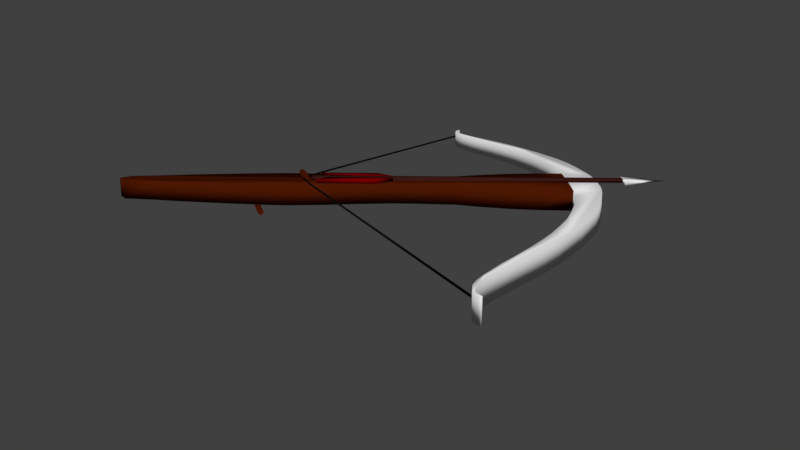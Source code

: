 # Source: crossbow.blend  (saved by Blender 2.78.0; exported with 4.5.12 LTS)
import bpy
from mathutils import Matrix  # noqa: F401  (used for matrix-valued properties, if any)

bpy.ops.wm.read_factory_settings(use_empty=True)
scene = bpy.context.scene
scene.name = 'Scene'

# ---- collections
col_collection_1 = bpy.data.collections.new('Collection 1'); scene.collection.children.link(col_collection_1)

# ---- materials (node trees are filled in below, after node groups)
mat_material_001 = bpy.data.materials.new('Material.001')
mat_material_001.alpha_threshold = 0.0
mat_material_001.use_transparent_shadow = False
mat_material_001.diffuse_color = (0.06997, 0.009053, 0.0007803, 1.0)
mat_material_001.roughness = 0.5
mat_material_001.specular_intensity = 0.0
mat_material_002 = bpy.data.materials.new('Material.002')
mat_material_002.alpha_threshold = 0.0
mat_material_002.use_transparent_shadow = False
mat_material_002.roughness = 0.5
mat_material_002.specular_intensity = 0.03676
mat_material_003 = bpy.data.materials.new('Material.003')
mat_material_003.alpha_threshold = 0.0
mat_material_003.use_transparent_shadow = False
mat_material_003.diffuse_color = (0.004895, 0.004895, 0.004895, 1.0)
mat_material_003.roughness = 0.5
mat_material_003.specular_intensity = 0.0
mat_material_004 = bpy.data.materials.new('Material.004')
mat_material_004.alpha_threshold = 0.0
mat_material_004.use_transparent_shadow = False
mat_material_004.diffuse_color = (0.1734, 0.0, 0.0007976, 1.0)
mat_material_004.roughness = 0.5
mat_material_004.specular_intensity = 0.0
mat_material_005 = bpy.data.materials.new('Material.005')
mat_material_005.alpha_threshold = 0.0
mat_material_005.use_transparent_shadow = False
mat_material_005.diffuse_color = (0.04203, 0.009239, 0.006875, 1.0)
mat_material_005.roughness = 0.5
mat_material_005.specular_intensity = 0.0
mat_material_006 = bpy.data.materials.new('Material.006')
mat_material_006.alpha_threshold = 0.0
mat_material_006.use_transparent_shadow = False
mat_material_006.roughness = 0.5
mat_material_006.specular_intensity = 0.05894

# ---- material node trees

# ---- world
world_world = bpy.data.worlds.new('World'); scene.world = world_world
world_world.color = (0.05088, 0.05088, 0.05088)
world_world.use_sun_shadow = False
world_world.sun_shadow_jitter_overblur = 0.0
world_world.cycles.sampling_method = 'MANUAL'

# ---- cameras
cam_camera = bpy.data.cameras.new('Camera')
cam_camera.clip_end = 100.0
cam_camera.lens = 35.0
cam_camera.sensor_width = 32.0
cam_camera.sensor_height = 18.0
cam_camera.ortho_scale = 7.314
cam_camera.dof.focus_distance = 0.0
cam_camera.dof.aperture_fstop = 128.0

# ---- lights
light_lamp = bpy.data.lights.new('Lamp', 'SUN')
light_lamp.transmission_factor = 0.0
light_lamp.cutoff_distance = 30.0
light_lamp.use_shadow = False
light_lamp.angle = 0.1993
light_lamp.energy = 3.1
light_lamp.shadow_buffer_clip_start = 1.001
light_lamp.shadow_soft_size = 0.1
light_lamp.shadow_cascade_max_distance = 1000.0

# ---- meshes
me_plane_005 = bpy.data.meshes.new('Plane.005')
me_plane_005.from_pydata([(0.004344, 0.07894, -0.0468), (0.004344, 0.06888, -0.0222), (0.004344, 0.05418, 0.005476), (0.004344, 0.03639, 0.03085), (0.004344, 0.08696, -0.0755), (0.004344, 0.0155, 0.05391), (0.004344, -0.004616, 0.06775), (0.004344, -0.02086, 0.0716), (0.004344, -0.04098, 0.06775), (0.004344, -0.058, 0.05391), (0.004344, -0.06186, 0.03546), (0.004344, -0.058, 0.01931), (0.004344, -0.04871, 0.005476), (0.004344, -0.03324, -0.01374), (0.004344, -0.02241, -0.02528), (0.004344, -0.01003, -0.03758), (0.004344, 0.0007994, -0.05219), (0.004344, 0.006988, -0.06295), (0.004344, 0.01008, -0.07525), (0.0, 0.07894, -0.0468), (0.0, 0.06888, -0.0222), (0.0, 0.05418, 0.005476), (0.0, 0.03639, 0.03085), (0.0, 0.08696, -0.0755), (0.0, 0.0155, 0.05391), (0.0, -0.004616, 0.06775), (0.0, -0.02086, 0.0716), (0.0, -0.04098, 0.06775), (0.0, -0.058, 0.05391), (0.0, -0.06186, 0.03546), (0.0, -0.058, 0.01931), (0.0, -0.04871, 0.005476), (0.0, -0.03324, -0.01374), (0.0, -0.02241, -0.02528), (0.0, -0.01003, -0.03758), (0.0, 0.0007994, -0.05219), (0.0, 0.006988, -0.06295), (0.0, 0.01008, -0.07525)], [], [(0, 4, 18, 17, 16, 15, 14, 13, 12, 11, 10, 9, 8, 7, 6, 5, 3, 2, 1), (19, 23, 37, 36, 35, 34, 33, 32, 31, 30, 29, 28, 27, 26, 25, 24, 22, 21, 20), (10, 29, 28, 9), (9, 28, 27, 8), (8, 27, 26, 7), (26, 25, 24, 22, 3, 5, 6, 7), (3, 22, 21, 20, 1, 2), (1, 20, 19, 23, 4, 0), (4, 23, 37, 18), (18, 37, 36, 17), (17, 36, 35, 16), (35, 34, 33, 32, 13, 14, 15, 16), (32, 31, 30, 29, 10, 11, 12, 13)])
me_plane_005.materials.append(mat_material_001)
me_plane_005.materials.append(mat_material_002)
me_plane_005.materials.append(mat_material_003)
me_plane_005.use_remesh_preserve_volume = False
me_plane_005.use_remesh_preserve_attributes = False
me_plane_005.use_mirror_vertex_groups = False
me_plane_005.update()
me_plane_001 = bpy.data.meshes.new('Plane.001')
me_plane_001.from_pydata([(0.05059, 1.483, -1.062e-07), (0.2155, 4.51, -2.31e-07), (-8.994e-05, 5.085, 0.0178), (-8.994e-05, 0.6408, 3.539e-08), (0.2533, 0.4855, -1.099e-07), (0.2533, 1.26, -1.434e-07), (0.05059, 0.6099, -6.892e-08), (0.05059, 4.51, -2.31e-07), (-0.0002445, 4.51, -2.31e-07), (0.05059, 1.477, 0.0356), (0.2155, 4.511, 0.0356), (-8.994e-05, 0.6348, 0.0356), (0.2533, 0.4795, 0.0356), (0.2533, 1.254, 0.0356), (0.05059, 0.6039, 0.0356), (0.05059, 4.511, 0.0356), (-0.0002445, 4.511, 0.0356), (0.05059, 0.6099, -6.892e-08), (-8.994e-05, 0.6408, 3.539e-08), (0.05059, 0.6039, 0.0356), (-8.994e-05, 0.6348, 0.0356), (0.05518, 0.39, 0.0005826), (-0.008148, 0.3901, -0.001023), (0.05865, 0.3876, 0.03663), (-0.004681, 0.3876, 0.03502)], [], [(4, 5, 0, 6), (3, 8, 7, 6), (2, 1, 7, 8), (12, 14, 9, 13), (11, 14, 15, 16), (2, 16, 15, 10), (6, 7, 15, 14), (4, 6, 14, 12), (5, 4, 12, 13), (8, 3, 11, 16), (3, 6, 17, 18), (0, 5, 13, 9), (7, 1, 10, 15), (1, 2, 10), (6, 0, 9, 14), (2, 8, 16), (20, 18, 22, 24), (14, 11, 20, 19), (6, 14, 19, 17), (11, 3, 18, 20), (22, 21, 23, 24), (18, 17, 21, 22), (17, 19, 23, 21), (19, 20, 24, 23)])
me_plane_001.polygons.foreach_set('use_smooth', [True] * 24)
me_plane_001.polygons.foreach_set('material_index', [0, 1, 2, 0, 1, 2, 1, 0, 0, 1, 1, 0, 2, 2, 0, 2, 1, 1, 1, 1, 1, 1, 1, 1])
me_plane_001.materials.append(mat_material_004)
me_plane_001.materials.append(mat_material_005)
me_plane_001.materials.append(mat_material_006)
me_plane_001.use_remesh_preserve_volume = False
me_plane_001.use_remesh_preserve_attributes = False
me_plane_001.use_mirror_vertex_groups = False
me_plane_001.update()
me_plane = bpy.data.meshes.new('Plane')
me_plane.from_pydata([(0.0, 0.3623, -0.2704), (0.0, 0.4781, -0.3029), (0.0, 0.5004, -0.2704), (0.0, 0.4639, -0.3395), (0.0, 0.4618, -0.376), (0.0, 0.4679, -0.4085), (0.0, 0.4821, -0.4431), (0.0, 0.5004, -0.4735), (0.0, 0.4903, -0.502), (0.0, 0.4618, -0.5223), (0.0, 0.4415, -0.5243), (0.0, 0.4172, -0.4999), (0.0, 0.3948, -0.4552), (0.0, 0.3765, -0.4024), (0.0, 0.3684, -0.3517), (0.0, 0.3623, -0.2989), (0.0, 0.05969, -0.4029), (0.0, 0.3623, -0.2704), (0.0, 0.4781, -0.3029), (0.0, 0.5004, -0.2704), (0.0, 0.4639, -0.3395), (0.0, 0.4618, -0.376), (0.0, 0.4679, -0.4085), (0.0, 0.4821, -0.4431), (0.0, 0.5004, -0.4735), (0.0, 0.4903, -0.502), (0.0, 0.4618, -0.5223), (0.0, 0.4415, -0.5243), (0.0, 0.4172, -0.4999), (0.0, 0.3948, -0.4553), (0.0, 0.3765, -0.4025), (0.0, 0.3684, -0.3517), (0.0, 0.3623, -0.2989), (0.0, -1.536, 9.512e-07), (0.06901, -1.475, -4.72e-08), (0.02369, -1.513, -4.72e-08), (0.1041, -1.421, -3.23e-08), (0.1041, -1.438, 1.583e-08), (0.1343, -1.445, 6.471e-08), (0.1946, -1.0, 1.243e-07), (0.2776, -0.5858, 1.69e-07), (0.3304, -0.2445, 2.137e-07), (0.3832, 0.1333, 2.733e-07), (0.4436, 0.6758, 3.329e-07), (0.4511, 0.9329, 4.17e-07), (0.4058, 1.413, 4.617e-07), (0.3304, 1.867, 5.213e-07), (0.2776, 2.354, 5.66e-07), (0.2776, 2.652, 5.958e-07), (0.3153, 3.211, 6.101e-07), (0.4285, 3.543, 6.402e-07), (0.5341, 3.958, 6.778e-07), (0.5793, 4.328, 7.113e-07), (0.5944, 4.749, 7.456e-07), (0.0, 4.757, 7.759e-07), (0.9473, 4.709, 7.42e-07), (1.42, 4.64, 7.357e-07), (1.846, 4.534, 7.261e-07), (2.126, 4.454, 7.189e-07), (2.439, 4.338, 7.083e-07), (2.777, 4.2, 6.958e-07), (3.075, 4.058, 6.829e-07), (3.377, 3.901, 6.687e-07), (3.705, 3.718, 6.528e-07), (3.938, 3.579, 6.403e-07), (4.141, 3.478, 6.311e-07), (4.289, 3.399, 6.239e-07), (4.445, 3.331, 6.178e-07), (4.592, 3.285, 6.136e-07), (4.681, 3.276, -0.06853), (4.766, 3.276, 6.128e-07), (4.828, 3.299, 6.149e-07), (4.888, 3.331, 6.178e-07), (4.913, 3.355, 6.199e-07), (4.89, 3.361, 6.205e-07), (4.837, 3.331, 6.178e-07), (4.779, 3.311, 6.16e-07), (4.703, 3.308, 6.157e-07), (4.595, 3.324, 6.171e-07), (4.483, 3.358, 6.21e-07), (4.347, 3.425, 6.271e-07), (4.229, 3.492, 6.332e-07), (4.076, 3.593, 6.423e-07), (3.91, 3.701, 6.521e-07), (3.602, 3.905, 6.706e-07), (3.365, 4.063, 6.849e-07), (3.059, 4.248, 7.017e-07), (2.723, 4.42, 7.173e-07), (2.398, 4.587, 7.324e-07), (2.083, 4.721, 7.445e-07), (1.777, 4.848, 7.561e-07), (1.452, 4.948, 7.651e-07), (1.08, 5.033, 7.728e-07), (0.6885, 5.106, 7.794e-07), (0.4737, 5.137, 7.823e-07), (0.2695, 5.152, 7.836e-07), (0.04001, 5.156, 7.84e-07), (0.0, 5.156, 7.84e-07), (0.0, 1.068, 0.02316), (4.667, 3.279, -0.0695), (0.0, 1.079, 0.02432), (0.0, -1.536, -0.2707), (0.02369, -1.513, -0.2707), (0.06901, -1.475, -0.2707), (0.1041, -1.421, -0.2707), (0.1041, -1.438, -0.2707), (0.1343, -1.445, -0.2707), (0.1946, -1.0, -0.2707), (0.2776, -0.5858, -0.2707), (0.3304, -0.2445, -0.2707), (0.3832, 0.1333, -0.2707), (0.4436, 0.6758, -0.2707), (0.4511, 0.9329, -0.2707), (0.4058, 1.413, -0.2707), (0.3304, 1.867, -0.2707), (0.2776, 2.354, -0.2707), (0.2776, 2.652, -0.2707), (0.3153, 3.211, -0.2707), (0.4285, 3.543, -0.2707), (0.5341, 3.958, -0.2707), (0.5793, 4.328, -0.2707), (0.5944, 4.749, -0.2707), (0.0, 4.757, -0.2707), (0.9473, 4.709, -0.2707), (1.42, 4.64, -0.2707), (1.846, 4.534, -0.2707), (2.126, 4.454, -0.2707), (2.439, 4.338, -0.2707), (2.777, 4.2, -0.2707), (3.075, 4.058, -0.2707), (3.377, 3.901, -0.2707), (3.705, 3.718, -0.2707), (3.938, 3.579, -0.2707), (4.141, 3.478, -0.2707), (4.289, 3.399, -0.2707), (4.445, 3.331, -0.2707), (4.592, 3.285, -0.2707), (4.681, 3.276, -0.0957), (4.766, 3.276, -0.2707), (4.828, 3.299, -0.2707), (4.888, 3.331, -0.2707), (4.913, 3.355, -0.2707), (4.89, 3.361, -0.2707), (4.837, 3.331, -0.2707), (4.779, 3.311, -0.2707), (4.703, 3.308, -0.2707), (4.595, 3.324, -0.2707), (4.483, 3.358, -0.2707), (4.347, 3.425, -0.2707), (4.229, 3.492, -0.2707), (4.076, 3.593, -0.2707), (3.91, 3.701, -0.2707), (3.602, 3.905, -0.2707), (3.365, 4.063, -0.2707), (3.059, 4.248, -0.2707), (2.723, 4.42, -0.2707), (2.398, 4.587, -0.2707), (2.083, 4.721, -0.2707), (1.777, 4.848, -0.2707), (1.452, 4.948, -0.2707), (1.08, 5.033, -0.2707), (0.6885, 5.106, -0.2707), (0.4737, 5.137, -0.2707), (0.2695, 5.152, -0.2707), (0.04001, 5.156, -0.2707), (0.0, 5.156, -0.2707), (0.0, 1.071, 0.002767), (4.667, 3.279, -0.09667), (0.0, 1.083, 0.003928), (0.0, 0.2477, 9.439e-07), (0.0, 0.2477, -0.2707), (0.4237, 1.238, 0.02426), (0.4225, 1.249, 0.02539), (0.4237, 1.241, 0.0007989), (0.4225, 1.253, 0.001922)], [], [(0, 2, 1, 3, 4, 5, 6, 7, 8, 9, 10, 11, 12, 13, 14, 15), (17, 32, 31, 30, 29, 28, 27, 26, 25, 24, 23, 22, 21, 20, 18, 19), (2, 0, 17, 19), (0, 15, 32, 17), (9, 8, 25, 26), (1, 2, 19, 18), (10, 9, 26, 27), (4, 3, 20, 21), (11, 10, 27, 28), (3, 1, 18, 20), (12, 11, 28, 29), (5, 4, 21, 22), (13, 12, 29, 30), (6, 5, 22, 23), (14, 13, 30, 31), (7, 6, 23, 24), (15, 14, 31, 32), (8, 7, 24, 25), (33, 35, 34, 36, 37, 38, 39, 40, 41, 42, 43, 44, 45, 46, 47, 48, 49, 50, 51, 52, 53, 54, 169), (97, 54, 53, 55, 56, 57, 58, 59, 60, 61, 62, 63, 64, 65, 66, 67, 68, 69, 70, 71, 72, 73, 74, 75, 76, 77, 78, 79, 80, 81, 82, 83, 84, 85, 86, 87, 88, 89, 90, 91, 92, 93, 94, 95, 96), (171, 172, 99, 69), (101, 170, 122, 121, 120, 119, 118, 117, 116, 115, 114, 113, 112, 111, 110, 109, 108, 107, 106, 105, 104, 103, 102), (165, 164, 163, 162, 161, 160, 159, 158, 157, 156, 155, 154, 153, 152, 151, 150, 149, 148, 147, 146, 145, 144, 143, 142, 141, 140, 139, 138, 137, 136, 135, 134, 133, 132, 131, 130, 129, 128, 127, 126, 125, 124, 123, 121, 122), (173, 137, 167, 174), (39, 38, 106, 107), (91, 90, 158, 159), (65, 64, 132, 133), (40, 39, 107, 108), (92, 91, 159, 160), (66, 65, 133, 134), (41, 40, 108, 109), (93, 92, 160, 161), (67, 66, 134, 135), (42, 41, 109, 110), (94, 93, 161, 162), (68, 67, 135, 136), (43, 42, 110, 111), (95, 94, 162, 163), (69, 68, 136, 137), (44, 43, 111, 112), (96, 95, 163, 164), (70, 69, 137, 138), (45, 44, 112, 113), (97, 96, 164, 165), (71, 70, 138, 139), (46, 45, 113, 114), (54, 97, 165, 122), (72, 71, 139, 140), (47, 46, 114, 115), (171, 69, 137, 173), (73, 72, 140, 141), (48, 47, 115, 116), (172, 100, 168, 174), (74, 73, 141, 142), (49, 48, 116, 117), (100, 98, 166, 168), (75, 74, 142, 143), (50, 49, 117, 118), (69, 99, 167, 137), (76, 75, 143, 144), (51, 50, 118, 119), (77, 76, 144, 145), (52, 51, 119, 120), (78, 77, 145, 146), (53, 52, 120, 121), (79, 78, 146, 147), (80, 79, 147, 148), (169, 54, 122, 170), (81, 80, 148, 149), (55, 53, 121, 123), (82, 81, 149, 150), (56, 55, 123, 124), (83, 82, 150, 151), (57, 56, 124, 125), (84, 83, 151, 152), (58, 57, 125, 126), (85, 84, 152, 153), (59, 58, 126, 127), (35, 33, 101, 102), (86, 85, 153, 154), (60, 59, 127, 128), (34, 35, 102, 103), (87, 86, 154, 155), (61, 60, 128, 129), (36, 34, 103, 104), (88, 87, 155, 156), (62, 61, 129, 130), (37, 36, 104, 105), (89, 88, 156, 157), (63, 62, 130, 131), (38, 37, 105, 106), (90, 89, 157, 158), (64, 63, 131, 132), (33, 169, 170, 101), (99, 172, 174, 167), (98, 171, 173, 166), (166, 173, 174, 168), (98, 100, 172, 171)])
me_plane.polygons.foreach_set('use_smooth', [True] * 98)
me_plane.polygons.foreach_set('material_index', [0, 0, 0, 0, 0, 0, 0, 0, 0, 0, 0, 0, 0, 0, 0, 0, 0, 0, 0, 1, 2, 0, 1, 2, 0, 1, 1, 0, 1, 1, 0, 1, 1, 0, 1, 1, 0, 1, 1, 0, 1, 1, 0, 1, 1, 0, 1, 1, 0, 2, 1, 0, 2, 1, 0, 0, 1, 0, 1, 1, 0, 1, 0, 1, 0, 1, 1, 0, 1, 1, 1, 1, 1, 1, 1, 1, 1, 1, 0, 1, 1, 0, 1, 1, 0, 1, 1, 0, 1, 1, 0, 1, 1, 0, 2, 2, 2, 2])
me_plane.materials.append(mat_material_001)
me_plane.materials.append(mat_material_002)
me_plane.materials.append(mat_material_003)
me_plane.use_remesh_preserve_volume = False
me_plane.use_remesh_preserve_attributes = False
me_plane.use_mirror_vertex_groups = False
me_plane.update()

# ---- objects
ob_armbrust_001 = bpy.data.objects.new('Armbrust.001', me_plane_005)
ob_pfeil = bpy.data.objects.new('Pfeil', me_plane_001)
ob_armbrust = bpy.data.objects.new('Armbrust', me_plane)
ob_lamp = bpy.data.objects.new('Lamp', light_lamp)
ob_camera = bpy.data.objects.new('Camera', cam_camera)

# ---- transforms, parenting, visibility, modifiers, constraints
ob_armbrust_001.location = (0.00416, 0.919, 0.0631)
ob_armbrust_001.scale = (0.8472, 0.8472, 0.8472)
ob_armbrust_001.lineart.crease_threshold = 0.0
_m = ob_armbrust_001.modifiers.new('Mirror', 'MIRROR')
_m.use_clip = True
ob_pfeil.location = (0.0, 0.6753, 0.0)
ob_pfeil.scale = (0.8701, 0.883, 1.174)
ob_pfeil.lineart.crease_threshold = 0.0
_m = ob_pfeil.modifiers.new('Mirror', 'MIRROR')
ob_armbrust.location = (0.003456, 0.0, 0.0)
ob_armbrust.scale = (0.8472, 0.8472, 0.8472)
ob_armbrust.lineart.crease_threshold = 0.0
_m = ob_armbrust.modifiers.new('Mirror', 'MIRROR')
_m.use_clip = True
ob_lamp.location = (3.851, 0.7709, 4.603)
ob_lamp.rotation_euler = (6.006, 0.6345, 5.784)
ob_lamp.lock_rotations_4d = False
ob_lamp.empty_display_type = 'ARROWS'
ob_lamp.color = (0.0, 0.0, 0.0, 0.0)
ob_lamp.lineart.crease_threshold = 0.0
ob_camera.location = (10.14, 2.529, 2.064)
ob_camera.rotation_euler = (1.319, -1.498e-06, 1.617)
ob_camera.scale = (1.0, 1.0, 1.0)
ob_camera.lock_rotations_4d = False
ob_camera.empty_display_type = 'ARROWS'
ob_camera.color = (0.0, 0.0, 0.0, 0.0)
ob_camera.display_type = 'WIRE'
ob_camera.lineart.crease_threshold = 0.0

# ---- collection membership
col_collection_1.objects.link(ob_armbrust_001)
col_collection_1.objects.link(ob_pfeil)
col_collection_1.objects.link(ob_armbrust)
col_collection_1.objects.link(ob_lamp)
col_collection_1.objects.link(ob_camera)

# ---- scene / render settings (as saved in the file)
scene.camera = ob_camera
scene.frame_start = 1; scene.frame_end = 1; scene.frame_set(1)
scene.render.engine = 'BLENDER_EEVEE_NEXT'
scene.render.dither_intensity = 0.0
scene.cycles.use_denoising = False
scene.cycles.samples = 128
scene.cycles.sampling_pattern = 'TABULATED_SOBOL'
scene.cycles.light_sampling_threshold = 0.0
scene.cycles.use_adaptive_sampling = False
scene.cycles.use_light_tree = False
scene.cycles.blur_glossy = 0.0
scene.cycles.sample_clamp_indirect = 0.0
scene.view_settings.view_transform = 'Standard'
bpy.context.view_layer.update()
